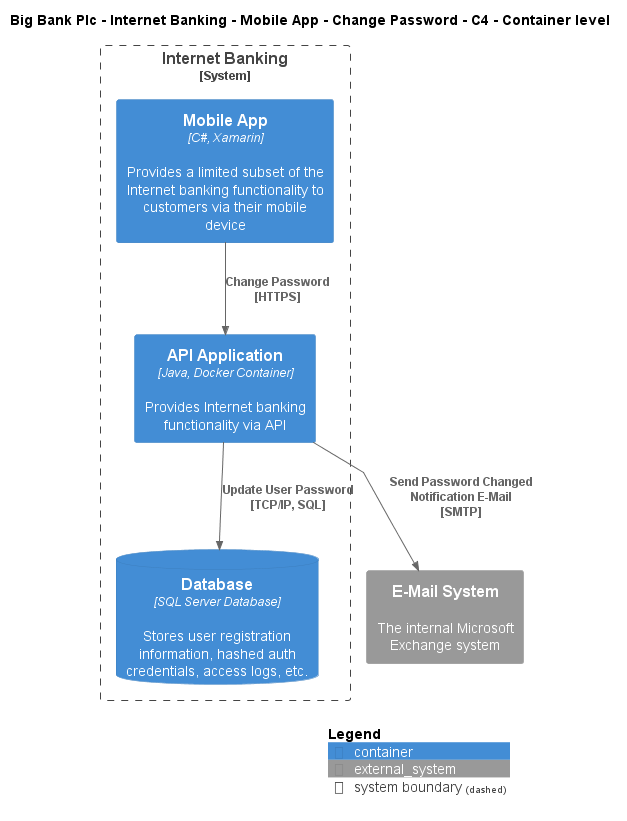

The diagram above was rendered by PlantUML. Its source (embedded in the PNG):
@startuml
!include ..\..\..\..\..\..\..\.c4s\C4_Container.puml

AddElementTag("c4interflow:lifecycle:new", $bgColor=green, $fontColor=#ffffff, $borderColor=green, $shadowing="False")
AddElementTag("c4interflow:lifecycle:changed", $bgColor=orange, $fontColor=#ffffff, $borderColor=orange, $shadowing="False")
AddElementTag("c4interflow:lifecycle:removed", $bgColor=red, $fontColor=#ffffff, $borderColor=red, $shadowing="False")

AddRelTag("c4interflow:lifecycle:new", $textColor=green, $lineColor=green)
AddRelTag("c4interflow:lifecycle:changed", $textColor=orange, $lineColor=orange)
AddRelTag("c4interflow:lifecycle:removed", $textColor=red, $lineColor=red)

SHOW_PERSON_PORTRAIT()
LAYOUT_TOP_DOWN()

skinparam linetype polyline

title Big Bank Plc - Internet Banking - Mobile App - Change Password - C4 - Container level


System_Boundary(BigBankPlc.SoftwareSystems.InternetBanking, "Internet Banking") {
    Container(BigBankPlc.SoftwareSystems.InternetBanking.Containers.MobileApp, "Mobile App", "C#, Xamarin", "Provides a limited subset of the Internet banking functionality to customers via their mobile device")
    Container(BigBankPlc.SoftwareSystems.InternetBanking.Containers.APIApplication, "API Application", "Java, Docker Container", "Provides Internet banking functionality via API")
    ContainerDb(BigBankPlc.SoftwareSystems.InternetBanking.Containers.Database, "Database", "SQL Server Database", "Stores user registration information, hashed auth credentials, access logs, etc.")
}
System_Ext(BigBankPlc.SoftwareSystems.EMailSystem, "E-Mail System", "The internal Microsoft Exchange system")

Rel(BigBankPlc.SoftwareSystems.InternetBanking.Containers.MobileApp, BigBankPlc.SoftwareSystems.InternetBanking.Containers.APIApplication, "Change Password\n[HTTPS]", $tags='protocol:https')
Rel(BigBankPlc.SoftwareSystems.InternetBanking.Containers.APIApplication, BigBankPlc.SoftwareSystems.InternetBanking.Containers.Database, "Update User Password\n[TCP/IP, SQL]", $tags='protocol:tcp/ip, sql')
Rel(BigBankPlc.SoftwareSystems.InternetBanking.Containers.APIApplication, BigBankPlc.SoftwareSystems.EMailSystem, "Send Password Changed Notification E-Mail\n[SMTP]", $tags='protocol:smtp')


SHOW_LEGEND()
@enduml